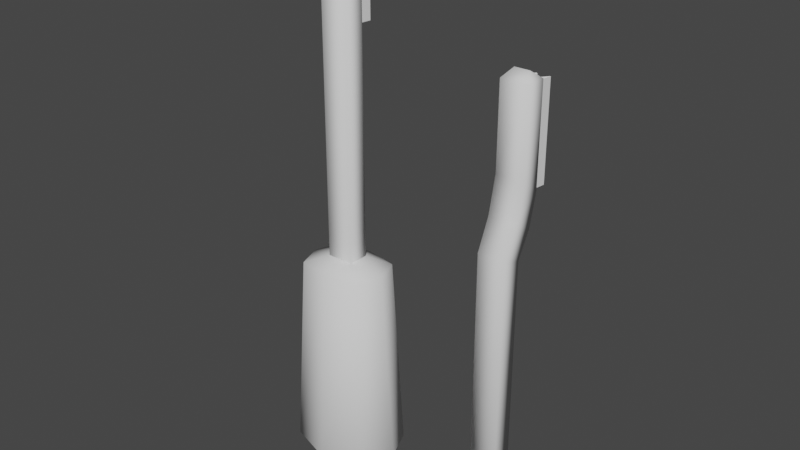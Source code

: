 # Source: toothbrush01.blend  (saved by Blender 3.1.7; exported with 4.5.12 LTS)
import bpy
from mathutils import Matrix  # noqa: F401  (used for matrix-valued properties, if any)

bpy.ops.wm.read_factory_settings(use_empty=True)
scene = bpy.context.scene
scene.name = 'Scene'

# ---- collections
col_collection = bpy.data.collections.new('Collection'); scene.collection.children.link(col_collection)

# ---- world
world_world = bpy.data.worlds.new('World'); scene.world = world_world
world_world.use_nodes = True; world_world.node_tree.nodes.clear()
_N = world_world.node_tree.nodes; _L = world_world.node_tree.links
n0 = _N.new('ShaderNodeOutputWorld'); n0.name = 'World Output'; n0.location = (300, 300)
n1 = _N.new('ShaderNodeBackground'); n1.name = 'Background'; n1.location = (10, 300)
n1.inputs[0].default_value = (0.05088, 0.05088, 0.05088, 1.0)
_L.new(n1.outputs[0], n0.inputs[0])
n0.is_active_output = True
world_world.color = (0.05088, 0.05088, 0.05088)
world_world.use_sun_shadow = False
world_world.sun_shadow_jitter_overblur = 0.0

# ---- meshes
me_toothbrush01 = bpy.data.meshes.new('toothbrush01')
me_toothbrush01.from_pydata([(0.02, 0.015, -0.1719), (0.02, -0.015, -0.1719), (0.02, 0.015, 0.2221), (0.02, -0.015, 0.2321), (-0.02, 0.015, -0.1719), (-0.02, -0.015, -0.1719), (-0.02, 0.015, 0.2221), (-0.02, -0.015, 0.2321), (0.02, 0.04627, 0.306), (0.02, 0.01621, 0.3283), (-0.02, 0.04627, 0.306), (-0.02, 0.01621, 0.3283), (0.02, 0.04651, 0.4495), (0.02, 0.01651, 0.4495), (-0.02, 0.04651, 0.4495), (-0.02, 0.01651, 0.4495), (0.02, 0.004866, 0.2765), (-0.02, 0.004866, 0.2765), (-0.02, 0.03507, 0.2595), (0.02, 0.03507, 0.2595), (0.01103, 0.03151, 0.461), (4.441e-16, 8.168e-07, -0.1844), (-0.01103, 0.03151, 0.461), (-0.01697, 0.04639, 0.3082), (1.071e-08, 0.06336, 0.4474), (-0.01697, 0.04639, 0.4474), (7.853e-09, 0.06336, 0.3082), (0.01697, 0.04639, 0.4474), (0.01697, 0.04639, 0.3082), (-0.0192, 0.06339, 0.3082), (0.0192, 0.06339, 0.4474), (-0.0192, 0.06339, 0.4474), (0.0192, 0.06339, 0.3082), (-0.01623, 0.03939, 0.4474), (0.01623, 0.03939, 0.4474), (-0.01623, 0.03939, 0.3082), (0.01623, 0.03939, 0.3082), (-1.863e-09, 0.03939, 0.3082), (2.049e-08, 0.03939, 0.4474)], [], [(0, 4, 6, 2), (17, 16, 9, 11), (7, 6, 4, 5), (5, 1, 3, 7), (1, 0, 2, 3), (5, 4, 21), (8, 10, 14, 12), (19, 18, 10, 8), (16, 19, 8, 9), (18, 17, 11, 10), (12, 14, 22, 20), (10, 11, 15, 14), (11, 9, 13, 15), (9, 8, 12, 13), (6, 7, 17, 18), (3, 2, 19, 16), (2, 6, 18, 19), (7, 3, 16, 17), (14, 15, 22), (15, 13, 20, 22), (13, 12, 20), (1, 5, 21), (4, 0, 21), (0, 1, 21), (25, 24, 26, 23), (28, 26, 24, 27), (38, 30, 32, 37), (29, 35, 33, 31), (36, 32, 30, 34), (31, 38, 37, 29)])
me_toothbrush01.polygons.foreach_set('use_smooth', [True] * 30)
_k = set([(24, 26), (29, 31), (30, 32)])
me_toothbrush01.attributes.new('sharp_edge', 'BOOLEAN', 'EDGE').data.foreach_set('value', [ (min(e.vertices), max(e.vertices)) in _k for e in me_toothbrush01.edges])
_uv = me_toothbrush01.uv_layers.new(name='UVMap')
_uv.uv.foreach_set('vector', [0.9785, 0.8004, 0.9197, 0.8369, 0.4713, 0.3913, 0.5361, 0.3312, 0.3593, 0.3686, 0.2959, 0.4365, 0.2186, 0.3639, 0.2845, 0.2965, 0.4275, 0.4397, 0.4713, 0.3913, 0.9197, 0.8369, 0.8747, 0.8832, 0.8747, 0.8832, 0.8142, 0.9389, 0.3712, 0.4973, 0.4275, 0.4397, 0.8142, 0.9389, 0.7851, 0.995, 0.3261, 0.5437, 0.3712, 0.4973, 0.8747, 0.8832, 0.9197, 0.8369, 0.9211, 0.9399, 0.3994, 0.1851, 0.3374, 0.2536, 0.161, 0.07332, 0.2244, 0.01511, 0.4752, 0.261, 0.4088, 0.322, 0.3374, 0.2536, 0.3994, 0.1851, 0.2959, 0.4365, 0.2578, 0.4847, 0.1812, 0.4119, 0.2186, 0.3639, 0.4088, 0.322, 0.3593, 0.3686, 0.2845, 0.2965, 0.3374, 0.2536, 0.2244, 0.01511, 0.161, 0.07332, 0.09271, 0.08062, 0.1463, 0.02349, 0.3374, 0.2536, 0.2845, 0.2965, 0.1131, 0.1236, 0.161, 0.07332, 0.2845, 0.2965, 0.2186, 0.3639, 0.05073, 0.1828, 0.1131, 0.1236, 0.2186, 0.3639, 0.1812, 0.4119, 0.003818, 0.2265, 0.05073, 0.1828, 0.4713, 0.3913, 0.4275, 0.4397, 0.3593, 0.3686, 0.4088, 0.322, 0.3712, 0.4973, 0.3261, 0.5437, 0.2574, 0.485, 0.2959, 0.4365, 0.5361, 0.3312, 0.4713, 0.3913, 0.4088, 0.322, 0.4752, 0.261, 0.4275, 0.4397, 0.3712, 0.4973, 0.2959, 0.4365, 0.3593, 0.3686, 0.161, 0.07332, 0.1131, 0.1236, 0.09271, 0.08062, 0.1131, 0.1236, 0.05073, 0.1828, 0.008937, 0.1566, 0.09271, 0.08062, 0.05073, 0.1828, 0.003818, 0.2265, 0.008937, 0.1566, 0.8142, 0.9389, 0.8747, 0.8832, 0.9211, 0.9399, 0.9197, 0.8369, 0.9785, 0.8004, 0.9211, 0.9399, 0.7851, 0.995, 0.8142, 0.9389, 0.9211, 0.9399, 0.4626, 0.02973, 0.3771, 0.1152, 0.8772, 0.6154, 0.9627, 0.5298, 0.9627, 0.5298, 0.8772, 0.6154, 0.3771, 0.1152, 0.4626, 0.02973, 0.4632, 0.02913, 0.3769, 0.1154, 0.8771, 0.6155, 0.9633, 0.5292, 0.8771, 0.6155, 0.9633, 0.5292, 0.4632, 0.02913, 0.3769, 0.1154, 0.9633, 0.5292, 0.8771, 0.6155, 0.3769, 0.1154, 0.4632, 0.02913, 0.3769, 0.1154, 0.4632, 0.02913, 0.9633, 0.5292, 0.8771, 0.6155])
me_toothbrush01.use_remesh_preserve_volume = False
me_toothbrush01.use_remesh_preserve_attributes = False
me_toothbrush01.use_mirror_vertex_groups = False
me_toothbrush01.update()
me_toothbrushelectric01 = bpy.data.meshes.new('toothbrushElectric01')
me_toothbrushelectric01.from_pydata([(0.06272, 0.04579, -0.1638), (0.06272, -0.04829, -0.1638), (0.02, 0.01393, 0.1426), (0.02, -0.01607, 0.1426), (-0.06272, 0.04579, -0.1638), (-0.06272, -0.04829, -0.1638), (-0.04951, 0.036, 0.1301), (-0.02, -0.01607, 0.1426), (0.02, 0.01417, 0.615), (0.02, -0.01583, 0.615), (-0.02, 0.01417, 0.615), (-0.02, -0.01583, 0.615), (0.01103, -0.0008334, 0.6265), (0.05645, 0.04112, -0.1738), (-0.01103, -0.0008334, 0.6265), (-0.01697, 0.01405, 0.4736), (1.071e-08, 0.03102, 0.6128), (-0.01697, 0.01405, 0.6128), (7.853e-09, 0.03102, 0.4736), (0.01697, 0.01405, 0.6128), (0.01697, 0.01405, 0.4736), (-0.0192, 0.03105, 0.4736), (0.0192, 0.03105, 0.6128), (-0.0192, 0.03105, 0.6128), (0.0192, 0.03105, 0.4736), (-0.01623, 0.007048, 0.6128), (0.01623, 0.007048, 0.6128), (-0.01623, 0.007048, 0.4736), (0.01623, 0.007048, 0.4736), (-1.863e-09, 0.007048, 0.4736), (2.049e-08, 0.007048, 0.6128), (-0.04951, -0.03826, 0.1301), (-0.02, 0.01393, 0.1426), (0.04951, 0.036, 0.1301), (0.04951, -0.03826, 0.1301), (0.06189, -0.001146, 0.1301), (9.094e-18, 0.04527, 0.1301), (2.971e-17, -0.04756, 0.1301), (-0.06189, -0.001146, 0.1301), (-0.08064, 0.000102, -0.1638), (6.977e-17, 0.06595, -0.1638), (0.08064, 0.000102, -0.1638), (9.961e-17, -0.06845, -0.1638), (-0.02, -0.01607, 0.1301), (-0.02, 0.01393, 0.1301), (0.02, -0.01607, 0.1301), (0.02, 0.01393, 0.1301), (0.05645, -0.04355, -0.1738), (-0.05645, 0.04112, -0.1738), (-0.05645, -0.04355, -0.1738), (-0.07258, 8.168e-07, -0.1738), (7.347e-17, 0.05927, -0.1738), (0.07258, 8.168e-07, -0.1738), (1.003e-16, -0.06169, -0.1738), (8.905e-17, 8.168e-07, -0.1838)], [], [(40, 4, 6, 36), (11, 10, 44, 43), (38, 6, 4, 39), (42, 1, 34, 37), (41, 0, 33, 35), (40, 0, 13, 51), (8, 10, 14, 12), (8, 9, 45, 46), (44, 10, 8, 46), (45, 9, 11, 43), (10, 11, 14), (11, 9, 12, 14), (9, 8, 12), (1, 42, 53, 47), (5, 39, 50, 49), (41, 1, 47, 52), (17, 16, 18, 15), (20, 18, 16, 19), (30, 22, 24, 29), (21, 27, 25, 23), (28, 24, 22, 26), (23, 30, 29, 21), (35, 33, 2), (7, 31, 37), (32, 6, 38), (36, 2, 33), (34, 3, 37), (34, 35, 3), (3, 35, 2), (32, 2, 36), (6, 32, 36), (7, 32, 38), (31, 7, 38), (3, 7, 37), (31, 38, 39, 5), (42, 5, 49, 53), (0, 40, 36, 33), (4, 40, 51, 48), (1, 41, 35, 34), (39, 4, 48, 50), (5, 42, 37, 31), (0, 41, 52, 13), (49, 50, 54), (47, 53, 54), (52, 47, 54), (50, 48, 54), (13, 52, 54), (51, 13, 54), (53, 49, 54), (48, 51, 54)])
me_toothbrushelectric01.polygons.foreach_set('use_smooth', [True] * 50)
_k = set([(16, 18), (21, 23), (22, 24)])
me_toothbrushelectric01.attributes.new('sharp_edge', 'BOOLEAN', 'EDGE').data.foreach_set('value', [ (min(e.vertices), max(e.vertices)) in _k for e in me_toothbrushelectric01.edges])
_uv = me_toothbrushelectric01.uv_layers.new(name='UVMap')
_uv.uv.foreach_set('vector', [0.9491, 0.8186, 0.9197, 0.8369, 0.4713, 0.3913, 0.5037, 0.3613, 0.1131, 0.1236, 0.161, 0.07332, 0.4713, 0.3913, 0.4275, 0.4397, 0.4494, 0.4155, 0.4713, 0.3913, 0.9197, 0.8369, 0.8977, 0.8596, 0.8444, 0.9111, 0.8142, 0.9389, 0.3712, 0.4973, 0.3994, 0.4685, 0.7993, 0.9675, 0.7851, 0.995, 0.3261, 0.5437, 0.3487, 0.5205, 0.9491, 0.8186, 0.9785, 0.8004, 0.9785, 0.8004, 0.9491, 0.8186, 0.2244, 0.01511, 0.161, 0.07332, 0.09271, 0.08062, 0.1463, 0.02349, 0.003818, 0.2265, 0.05073, 0.1828, 0.3712, 0.4973, 0.3261, 0.5437, 0.4713, 0.3913, 0.161, 0.07332, 0.2244, 0.01511, 0.5361, 0.3312, 0.3712, 0.4973, 0.05073, 0.1828, 0.1131, 0.1236, 0.4275, 0.4397, 0.161, 0.07332, 0.1131, 0.1236, 0.09271, 0.08062, 0.1131, 0.1236, 0.05073, 0.1828, 0.008937, 0.1566, 0.09271, 0.08062, 0.05073, 0.1828, 0.003818, 0.2265, 0.008937, 0.1566, 0.8142, 0.9389, 0.8444, 0.9111, 0.8444, 0.9111, 0.8142, 0.9389, 0.8747, 0.8832, 0.8977, 0.8596, 0.8977, 0.8596, 0.8747, 0.8832, 0.7993, 0.9675, 0.8142, 0.9389, 0.8142, 0.9389, 0.7993, 0.9675, 0.4626, 0.02973, 0.3771, 0.1152, 0.8772, 0.6154, 0.9627, 0.5298, 0.9627, 0.5298, 0.8772, 0.6154, 0.3771, 0.1152, 0.4626, 0.02973, 0.4632, 0.02913, 0.3769, 0.1154, 0.8771, 0.6155, 0.9633, 0.5292, 0.8771, 0.6155, 0.9633, 0.5292, 0.4632, 0.02913, 0.3769, 0.1154, 0.9633, 0.5292, 0.8771, 0.6155, 0.3769, 0.1154, 0.4632, 0.02913, 0.3769, 0.1154, 0.4632, 0.02913, 0.9633, 0.5292, 0.8771, 0.6155, 0.3487, 0.5205, 0.3261, 0.5437, 0.3261, 0.5437, 0.4275, 0.4397, 0.4275, 0.4397, 0.3994, 0.4685, 0.4713, 0.3913, 0.4713, 0.3913, 0.4494, 0.4155, 0.3987, 0.4675, 0.5361, 0.3312, 0.3261, 0.5437, 0.3712, 0.4973, 0.3712, 0.4973, 0.3994, 0.4685, 0.3712, 0.4973, 0.3487, 0.5205, 0.3712, 0.4973, 0.3712, 0.4973, 0.3487, 0.5205, 0.3261, 0.5437, 0.4713, 0.3913, 0.5361, 0.3312, 0.3987, 0.4675, 0.4713, 0.3913, 0.4713, 0.3913, 0.3987, 0.4675, 0.4275, 0.4397, 0.4713, 0.3913, 0.4494, 0.4155, 0.4275, 0.4397, 0.4275, 0.4397, 0.4494, 0.4155, 0.3712, 0.4973, 0.4275, 0.4397, 0.3994, 0.4685, 0.4275, 0.4397, 0.4494, 0.4155, 0.8977, 0.8596, 0.8747, 0.8832, 0.8444, 0.9111, 0.8747, 0.8832, 0.8747, 0.8832, 0.8444, 0.9111, 0.9785, 0.8004, 0.9491, 0.8186, 0.5037, 0.3613, 0.5361, 0.3312, 0.9197, 0.8369, 0.9491, 0.8186, 0.9491, 0.8186, 0.9197, 0.8369, 0.8142, 0.9389, 0.7993, 0.9675, 0.3487, 0.5205, 0.3712, 0.4973, 0.8977, 0.8596, 0.9197, 0.8369, 0.9197, 0.8369, 0.8977, 0.8596, 0.8747, 0.8832, 0.8444, 0.9111, 0.3994, 0.4685, 0.4275, 0.4397, 0.7851, 0.995, 0.7993, 0.9675, 0.7993, 0.9675, 0.7851, 0.995, 0.8747, 0.8832, 0.8977, 0.8596, 0.8747, 0.8832, 0.8142, 0.9389, 0.8444, 0.9111, 0.8142, 0.9389, 0.7993, 0.9675, 0.8142, 0.9389, 0.7993, 0.9675, 0.8977, 0.8596, 0.9197, 0.8369, 0.8977, 0.8596, 0.7851, 0.995, 0.7993, 0.9675, 0.7851, 0.995, 0.9491, 0.8186, 0.9785, 0.8004, 0.9491, 0.8186, 0.8444, 0.9111, 0.8747, 0.8832, 0.8444, 0.9111, 0.9197, 0.8369, 0.9491, 0.8186, 0.9197, 0.8369])
me_toothbrushelectric01.use_remesh_preserve_volume = False
me_toothbrushelectric01.use_remesh_preserve_attributes = False
me_toothbrushelectric01.use_mirror_vertex_groups = False
me_toothbrushelectric01.update()

# ---- objects
ob_toothbrush01 = bpy.data.objects.new('toothbrush01', me_toothbrush01)
ob_toothbrushelectric01 = bpy.data.objects.new('toothbrushElectric01', me_toothbrushelectric01)

# ---- transforms, parenting, visibility, modifiers, constraints
ob_toothbrush01.location = (0.0, 0.0, 0.0)
ob_toothbrush01.lock_rotations_4d = False
ob_toothbrush01.empty_display_type = 'ARROWS'
ob_toothbrush01.lineart.crease_threshold = 0.0
_vg = ob_toothbrush01.vertex_groups.new(name='handle')
_vg = ob_toothbrush01.vertex_groups.new(name='brush')
ob_toothbrushelectric01.location = (-0.25, 0.0, 0.0)
ob_toothbrushelectric01.lock_rotations_4d = False
ob_toothbrushelectric01.empty_display_type = 'ARROWS'
ob_toothbrushelectric01.lineart.crease_threshold = 0.0
_vg = ob_toothbrushelectric01.vertex_groups.new(name='handle')
_vg = ob_toothbrushelectric01.vertex_groups.new(name='brush')

# ---- collection membership
col_collection.objects.link(ob_toothbrush01)
col_collection.objects.link(ob_toothbrushelectric01)

# ---- scene / render settings (as saved in the file)
scene.frame_start = 1; scene.frame_end = 250; scene.frame_set(1)
scene.render.engine = 'BLENDER_EEVEE_NEXT'
scene.cycles.use_denoising = False
scene.cycles.samples = 128
scene.cycles.sampling_pattern = 'TABULATED_SOBOL'
scene.cycles.use_adaptive_sampling = False
scene.cycles.use_light_tree = False
scene.view_settings.view_transform = 'Filmic'
bpy.context.view_layer.update()

# ---- added for rendering (the .blend has no active camera and no usable light): camera, sun
cam_auto = bpy.data.cameras.new('AutoCamera')
cam_auto.lens = 50.0
cam_auto.sensor_width = 36.0
cam_auto.clip_end = 1000.0
ob_auto_camera = bpy.data.objects.new('AutoCamera', cam_auto)
scene.collection.objects.link(ob_auto_camera)
ob_auto_camera.location = (0.671501, -0.993433, 0.882476)
ob_auto_camera.rotation_euler = (1.09748, -7.21219e-08, 0.694738)
scene.camera = ob_auto_camera
light_auto_sun = bpy.data.lights.new('AutoSun', 'SUN')
light_auto_sun.energy = 3.0
light_auto_sun.angle = 0.0523599
ob_auto_sun = bpy.data.objects.new('AutoSun', light_auto_sun)
scene.collection.objects.link(ob_auto_sun)
ob_auto_sun.rotation_euler = (0.872665, 0.174533, 0.523599)
bpy.context.view_layer.update()
